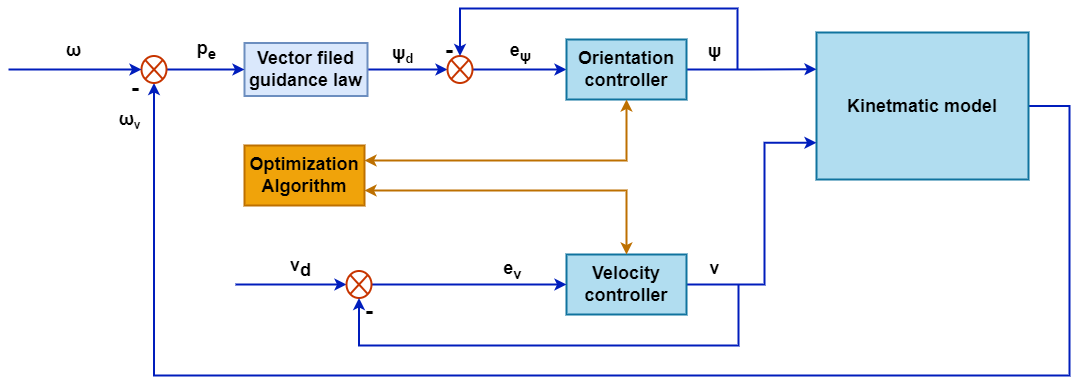

The diagram above was exported from draw.io. Its source (the exported page's mxGraphModel, read from the mxfile embedded in the PNG):
<mxGraphModel dx="2078" dy="539" grid="0" gridSize="10" guides="1" tooltips="1" connect="1" arrows="1" fold="1" page="0" pageScale="1" pageWidth="827" pageHeight="1169" math="0" shadow="0">
  <root>
    <mxCell id="0" />
    <mxCell id="1" parent="0" />
    <mxCell id="wlAwpXzW6e8oqg8TxdtP-8" style="edgeStyle=orthogonalEdgeStyle;rounded=0;orthogonalLoop=1;jettySize=auto;html=1;entryX=0.5;entryY=1;entryDx=0;entryDy=0;strokeWidth=2;fillColor=#0050ef;exitX=1;exitY=0.5;exitDx=0;exitDy=0;strokeColor=#001DBC;" parent="1" source="cjcHTWYoXfqrZbcuQcfT-2" target="cjcHTWYoXfqrZbcuQcfT-26" edge="1">
      <mxGeometry relative="1" as="geometry">
        <Array as="points">
          <mxPoint x="630" y="219" />
          <mxPoint x="630" y="488" />
          <mxPoint x="-285" y="488" />
        </Array>
      </mxGeometry>
    </mxCell>
    <mxCell id="cjcHTWYoXfqrZbcuQcfT-2" value="&lt;font style=&quot;font-size: 18px;&quot;&gt;Kinetmatic model&lt;/font&gt;" style="whiteSpace=wrap;html=1;rounded=0;fontStyle=1;strokeWidth=2;fillColor=#b1ddf0;strokeColor=#10739e;" parent="1" vertex="1">
      <mxGeometry x="377" y="145" width="212" height="147" as="geometry" />
    </mxCell>
    <mxCell id="cjcHTWYoXfqrZbcuQcfT-14" style="edgeStyle=orthogonalEdgeStyle;rounded=0;orthogonalLoop=1;jettySize=auto;html=1;entryX=0;entryY=0.5;entryDx=0;entryDy=0;fontStyle=1;strokeWidth=2;fillColor=#0050ef;strokeColor=#001DBC;" parent="1" source="cjcHTWYoXfqrZbcuQcfT-7" target="cjcHTWYoXfqrZbcuQcfT-9" edge="1">
      <mxGeometry relative="1" as="geometry" />
    </mxCell>
    <mxCell id="cjcHTWYoXfqrZbcuQcfT-7" value="&lt;font style=&quot;font-size: 18px;&quot;&gt;Vector filed guidance law&lt;/font&gt;" style="rounded=0;whiteSpace=wrap;html=1;fontStyle=1;strokeWidth=2;fillColor=#dae8fc;strokeColor=#6c8ebf;" parent="1" vertex="1">
      <mxGeometry x="-195" y="155.5" width="123" height="53" as="geometry" />
    </mxCell>
    <mxCell id="cjcHTWYoXfqrZbcuQcfT-11" value="" style="edgeStyle=orthogonalEdgeStyle;rounded=0;orthogonalLoop=1;jettySize=auto;html=1;fontStyle=1;strokeWidth=2;fillColor=#0050ef;strokeColor=#001DBC;" parent="1" source="cjcHTWYoXfqrZbcuQcfT-9" target="cjcHTWYoXfqrZbcuQcfT-10" edge="1">
      <mxGeometry relative="1" as="geometry" />
    </mxCell>
    <mxCell id="cjcHTWYoXfqrZbcuQcfT-9" value="" style="shape=sumEllipse;perimeter=ellipsePerimeter;whiteSpace=wrap;html=1;backgroundOutline=1;fontStyle=1;strokeWidth=2;fillColor=none;strokeColor=#C73500;fontColor=#000000;" parent="1" vertex="1">
      <mxGeometry x="8" y="168.5" width="25" height="27" as="geometry" />
    </mxCell>
    <mxCell id="cjcHTWYoXfqrZbcuQcfT-13" style="edgeStyle=orthogonalEdgeStyle;rounded=0;orthogonalLoop=1;jettySize=auto;html=1;entryX=0;entryY=0.25;entryDx=0;entryDy=0;fontStyle=1;strokeWidth=2;fillColor=#0050ef;strokeColor=#001DBC;" parent="1" source="cjcHTWYoXfqrZbcuQcfT-10" target="cjcHTWYoXfqrZbcuQcfT-2" edge="1">
      <mxGeometry relative="1" as="geometry" />
    </mxCell>
    <mxCell id="cjcHTWYoXfqrZbcuQcfT-10" value="&lt;font style=&quot;font-size: 18px;&quot;&gt;Orientation controller&lt;/font&gt;" style="whiteSpace=wrap;html=1;fontStyle=1;strokeWidth=2;fillColor=#b1ddf0;strokeColor=#10739e;" parent="1" vertex="1">
      <mxGeometry x="127" y="152" width="120" height="60" as="geometry" />
    </mxCell>
    <mxCell id="cjcHTWYoXfqrZbcuQcfT-16" value="" style="edgeStyle=elbowEdgeStyle;elbow=vertical;endArrow=classic;html=1;rounded=0;fontStyle=1;strokeWidth=2;fillColor=#0050ef;strokeColor=#001DBC;" parent="1" target="cjcHTWYoXfqrZbcuQcfT-9" edge="1">
      <mxGeometry width="50" height="50" relative="1" as="geometry">
        <mxPoint x="298" y="182" as="sourcePoint" />
        <mxPoint x="-91" y="169" as="targetPoint" />
        <Array as="points">
          <mxPoint x="169" y="121" />
          <mxPoint x="265" y="104" />
          <mxPoint x="-18" y="270" />
        </Array>
      </mxGeometry>
    </mxCell>
    <mxCell id="wlAwpXzW6e8oqg8TxdtP-5" style="edgeStyle=orthogonalEdgeStyle;rounded=0;orthogonalLoop=1;jettySize=auto;html=1;exitX=1;exitY=0.5;exitDx=0;exitDy=0;entryX=0;entryY=0.75;entryDx=0;entryDy=0;fillColor=#0050ef;strokeColor=#001DBC;strokeWidth=2;" parent="1" source="cjcHTWYoXfqrZbcuQcfT-21" target="cjcHTWYoXfqrZbcuQcfT-2" edge="1">
      <mxGeometry relative="1" as="geometry">
        <Array as="points">
          <mxPoint x="325" y="397" />
          <mxPoint x="325" y="255" />
        </Array>
      </mxGeometry>
    </mxCell>
    <mxCell id="cjcHTWYoXfqrZbcuQcfT-21" value="&lt;font style=&quot;font-size: 18px;&quot;&gt;Velocity controller&lt;/font&gt;" style="whiteSpace=wrap;html=1;fontStyle=1;strokeWidth=2;fillColor=#b1ddf0;strokeColor=#10739e;" parent="1" vertex="1">
      <mxGeometry x="127" y="367" width="120" height="60" as="geometry" />
    </mxCell>
    <mxCell id="cjcHTWYoXfqrZbcuQcfT-24" style="edgeStyle=orthogonalEdgeStyle;rounded=0;orthogonalLoop=1;jettySize=auto;html=1;entryX=0;entryY=0.5;entryDx=0;entryDy=0;fontStyle=1;strokeWidth=2;fillColor=#0050ef;strokeColor=#001DBC;" parent="1" source="cjcHTWYoXfqrZbcuQcfT-22" target="cjcHTWYoXfqrZbcuQcfT-21" edge="1">
      <mxGeometry relative="1" as="geometry" />
    </mxCell>
    <mxCell id="cjcHTWYoXfqrZbcuQcfT-33" style="edgeStyle=orthogonalEdgeStyle;rounded=0;orthogonalLoop=1;jettySize=auto;html=1;fontSize=14;startArrow=classic;startFill=1;endArrow=none;endFill=0;fontStyle=1;strokeWidth=2;fillColor=#0050ef;strokeColor=#001DBC;" parent="1" source="cjcHTWYoXfqrZbcuQcfT-22" edge="1">
      <mxGeometry relative="1" as="geometry">
        <mxPoint x="-204" y="397" as="targetPoint" />
        <Array as="points">
          <mxPoint x="-196" y="397" />
        </Array>
      </mxGeometry>
    </mxCell>
    <mxCell id="cjcHTWYoXfqrZbcuQcfT-22" value="" style="shape=sumEllipse;perimeter=ellipsePerimeter;whiteSpace=wrap;html=1;backgroundOutline=1;fontStyle=1;strokeWidth=2;fillColor=none;fontColor=#000000;strokeColor=#C73500;" parent="1" vertex="1">
      <mxGeometry x="-93" y="383.5" width="25" height="27" as="geometry" />
    </mxCell>
    <mxCell id="cjcHTWYoXfqrZbcuQcfT-23" value="" style="edgeStyle=elbowEdgeStyle;elbow=vertical;endArrow=classic;html=1;rounded=0;entryX=0.5;entryY=1;entryDx=0;entryDy=0;fontStyle=1;strokeWidth=2;fillColor=#0050ef;strokeColor=#001DBC;" parent="1" target="cjcHTWYoXfqrZbcuQcfT-22" edge="1">
      <mxGeometry width="50" height="50" relative="1" as="geometry">
        <mxPoint x="299" y="397" as="sourcePoint" />
        <mxPoint x="29" y="566.5" as="targetPoint" />
        <Array as="points">
          <mxPoint x="193" y="458" />
          <mxPoint x="298" y="440" />
          <mxPoint x="285" y="440" />
          <mxPoint x="228" y="450" />
          <mxPoint x="75" y="532" />
          <mxPoint x="-18" y="562.5" />
        </Array>
      </mxGeometry>
    </mxCell>
    <mxCell id="cjcHTWYoXfqrZbcuQcfT-27" style="edgeStyle=orthogonalEdgeStyle;rounded=0;orthogonalLoop=1;jettySize=auto;html=1;entryX=0;entryY=0.5;entryDx=0;entryDy=0;fontSize=14;fontStyle=1;strokeWidth=2;fillColor=#0050ef;strokeColor=#001DBC;" parent="1" source="cjcHTWYoXfqrZbcuQcfT-26" target="cjcHTWYoXfqrZbcuQcfT-7" edge="1">
      <mxGeometry relative="1" as="geometry" />
    </mxCell>
    <mxCell id="cjcHTWYoXfqrZbcuQcfT-26" value="" style="shape=sumEllipse;perimeter=ellipsePerimeter;whiteSpace=wrap;html=1;backgroundOutline=1;fontStyle=1;strokeWidth=2;fillColor=none;fontColor=#000000;strokeColor=#C73500;" parent="1" vertex="1">
      <mxGeometry x="-298" y="168.5" width="25" height="27" as="geometry" />
    </mxCell>
    <mxCell id="cjcHTWYoXfqrZbcuQcfT-32" style="edgeStyle=orthogonalEdgeStyle;rounded=0;orthogonalLoop=1;jettySize=auto;html=1;entryX=0;entryY=0.5;entryDx=0;entryDy=0;fontSize=14;fontStyle=1;strokeWidth=2;fillColor=#0050ef;strokeColor=#001DBC;" parent="1" target="cjcHTWYoXfqrZbcuQcfT-26" edge="1">
      <mxGeometry relative="1" as="geometry">
        <mxPoint x="-431" y="182" as="sourcePoint" />
      </mxGeometry>
    </mxCell>
    <mxCell id="cjcHTWYoXfqrZbcuQcfT-38" value="ω" style="text;html=1;align=center;verticalAlign=middle;resizable=0;points=[];autosize=1;strokeColor=none;fillColor=none;fontSize=18;fontStyle=1;strokeWidth=2;" parent="1" vertex="1">
      <mxGeometry x="-383" y="145.5" width="33" height="34" as="geometry" />
    </mxCell>
    <mxCell id="cjcHTWYoXfqrZbcuQcfT-40" value="&lt;font style=&quot;font-size: 18px;&quot;&gt;ω&lt;/font&gt;&lt;sub&gt;v&lt;/sub&gt;" style="text;html=1;align=center;verticalAlign=middle;resizable=0;points=[];autosize=1;strokeColor=none;fillColor=none;fontSize=14;fontStyle=1;strokeWidth=2;" parent="1" vertex="1">
      <mxGeometry x="-330" y="215" width="40" height="36" as="geometry" />
    </mxCell>
    <mxCell id="cjcHTWYoXfqrZbcuQcfT-43" value="&lt;span style=&quot;font-size: 18px;&quot;&gt;p&lt;sub&gt;e&lt;/sub&gt;&lt;/span&gt;" style="text;html=1;align=center;verticalAlign=middle;resizable=0;points=[];autosize=1;strokeColor=none;fillColor=none;fontSize=14;fontStyle=1;strokeWidth=2;" parent="1" vertex="1">
      <mxGeometry x="-252" y="143.5" width="37" height="38" as="geometry" />
    </mxCell>
    <mxCell id="cjcHTWYoXfqrZbcuQcfT-45" value="&lt;span style=&quot;font-size: 18px;&quot;&gt;ψ&lt;/span&gt;&lt;span style=&quot;font-size: 15px;&quot;&gt;&lt;sub&gt;d&lt;/sub&gt;&lt;/span&gt;" style="text;html=1;align=center;verticalAlign=middle;resizable=0;points=[];autosize=1;strokeColor=none;fillColor=none;fontSize=14;fontStyle=1;strokeWidth=2;" parent="1" vertex="1">
      <mxGeometry x="-57" y="148.5" width="39" height="36" as="geometry" />
    </mxCell>
    <mxCell id="cjcHTWYoXfqrZbcuQcfT-46" value="&lt;span style=&quot;font-size: 18px;&quot;&gt;v&lt;sub style=&quot;font-size: 18px;&quot;&gt;d&lt;/sub&gt;&lt;/span&gt;" style="text;html=1;align=center;verticalAlign=middle;resizable=0;points=[];autosize=1;strokeColor=none;fillColor=none;fontSize=18;fontStyle=1;strokeWidth=2;" parent="1" vertex="1">
      <mxGeometry x="-159" y="362" width="39" height="38" as="geometry" />
    </mxCell>
    <mxCell id="cjcHTWYoXfqrZbcuQcfT-47" value="&lt;span style=&quot;font-size: 18px;&quot;&gt;ψ&lt;/span&gt;" style="text;html=1;align=center;verticalAlign=middle;resizable=0;points=[];autosize=1;strokeColor=none;fillColor=none;fontSize=14;fontStyle=1;strokeWidth=2;" parent="1" vertex="1">
      <mxGeometry x="259" y="147" width="32" height="34" as="geometry" />
    </mxCell>
    <mxCell id="cjcHTWYoXfqrZbcuQcfT-48" value="&lt;span style=&quot;font-size: 18px;&quot;&gt;&lt;span style=&quot;font-size: 18px;&quot;&gt;e&lt;/span&gt;&lt;span style=&quot;font-size: 18px;&quot;&gt;&lt;sub&gt;v&lt;/sub&gt;&lt;/span&gt;&lt;/span&gt;" style="text;html=1;align=center;verticalAlign=middle;resizable=0;points=[];autosize=1;strokeColor=none;fillColor=none;fontSize=18;fontStyle=1;strokeWidth=2;" parent="1" vertex="1">
      <mxGeometry x="55" y="364" width="36" height="38" as="geometry" />
    </mxCell>
    <mxCell id="cjcHTWYoXfqrZbcuQcfT-49" value="&lt;span style=&quot;font-size: 18px;&quot;&gt;&lt;span style=&quot;font-size: 18px;&quot;&gt;e&lt;/span&gt;&lt;span style=&quot;font-size: 18px;&quot;&gt;&lt;sub&gt;ψ&lt;/sub&gt;&lt;/span&gt;&lt;/span&gt;" style="text;html=1;align=center;verticalAlign=middle;resizable=0;points=[];autosize=1;strokeColor=none;fillColor=none;fontSize=18;fontStyle=1;strokeWidth=2;" parent="1" vertex="1">
      <mxGeometry x="61" y="145.5" width="39" height="38" as="geometry" />
    </mxCell>
    <mxCell id="cjcHTWYoXfqrZbcuQcfT-51" value="&lt;font style=&quot;font-size: 24px;&quot;&gt;-&lt;/font&gt;" style="text;html=1;strokeColor=none;fillColor=none;align=center;verticalAlign=middle;whiteSpace=wrap;rounded=0;fontSize=18;fontStyle=1;strokeWidth=2;" parent="1" vertex="1">
      <mxGeometry x="-327" y="185.5" width="46" height="31" as="geometry" />
    </mxCell>
    <mxCell id="cjcHTWYoXfqrZbcuQcfT-52" value="&lt;font style=&quot;font-size: 24px;&quot;&gt;-&lt;/font&gt;" style="text;html=1;strokeColor=none;fillColor=none;align=center;verticalAlign=middle;whiteSpace=wrap;rounded=0;fontSize=18;fontStyle=1;strokeWidth=2;" parent="1" vertex="1">
      <mxGeometry x="-13" y="147" width="46" height="31" as="geometry" />
    </mxCell>
    <mxCell id="cjcHTWYoXfqrZbcuQcfT-53" value="&lt;font style=&quot;font-size: 24px;&quot;&gt;-&lt;/font&gt;" style="text;html=1;strokeColor=none;fillColor=none;align=center;verticalAlign=middle;whiteSpace=wrap;rounded=0;fontSize=18;fontStyle=1;strokeWidth=2;" parent="1" vertex="1">
      <mxGeometry x="-93" y="408" width="46" height="31" as="geometry" />
    </mxCell>
    <mxCell id="cjcHTWYoXfqrZbcuQcfT-50" value="&lt;span style=&quot;font-size: 18px;&quot;&gt;v&lt;/span&gt;" style="text;html=1;align=center;verticalAlign=middle;resizable=0;points=[];autosize=1;strokeColor=none;fillColor=none;fontSize=18;fontStyle=1;strokeWidth=2;" parent="1" vertex="1">
      <mxGeometry x="261" y="364" width="28" height="34" as="geometry" />
    </mxCell>
    <mxCell id="wlAwpXzW6e8oqg8TxdtP-16" style="edgeStyle=orthogonalEdgeStyle;rounded=0;orthogonalLoop=1;jettySize=auto;html=1;exitX=1;exitY=0.25;exitDx=0;exitDy=0;entryX=0.5;entryY=1;entryDx=0;entryDy=0;strokeWidth=2;fillColor=#f0a30a;startArrow=classic;startFill=1;strokeColor=#BD7000;" parent="1" source="wlAwpXzW6e8oqg8TxdtP-10" target="cjcHTWYoXfqrZbcuQcfT-10" edge="1">
      <mxGeometry relative="1" as="geometry" />
    </mxCell>
    <mxCell id="wlAwpXzW6e8oqg8TxdtP-17" style="edgeStyle=orthogonalEdgeStyle;rounded=0;orthogonalLoop=1;jettySize=auto;html=1;exitX=1;exitY=0.75;exitDx=0;exitDy=0;entryX=0.5;entryY=0;entryDx=0;entryDy=0;strokeWidth=2;fillColor=#f0a30a;startArrow=classic;startFill=1;strokeColor=#BD7000;" parent="1" source="wlAwpXzW6e8oqg8TxdtP-10" target="cjcHTWYoXfqrZbcuQcfT-21" edge="1">
      <mxGeometry relative="1" as="geometry" />
    </mxCell>
    <mxCell id="wlAwpXzW6e8oqg8TxdtP-10" value="&lt;span style=&quot;font-size: 18px;&quot;&gt;Optimization Algorithm&lt;/span&gt;" style="whiteSpace=wrap;html=1;fontStyle=1;strokeWidth=2;fillColor=#f0a30a;fontColor=#000000;strokeColor=#BD7000;" parent="1" vertex="1">
      <mxGeometry x="-195" y="258" width="120" height="60" as="geometry" />
    </mxCell>
  </root>
</mxGraphModel>